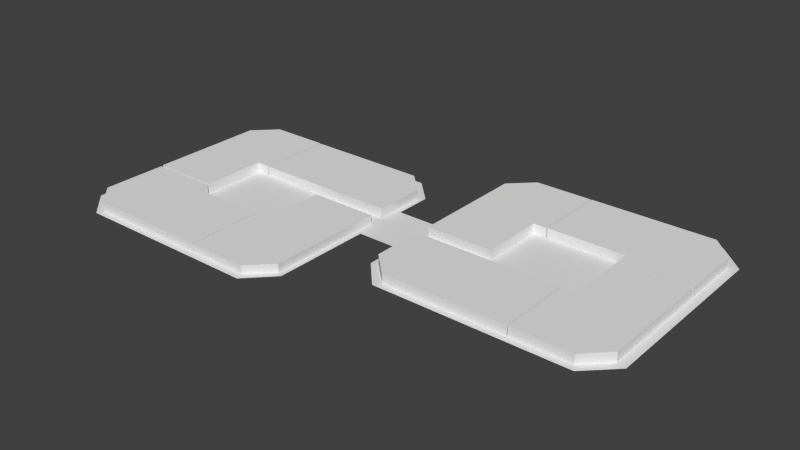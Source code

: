 # Source: block5_3.blend  (saved by Blender 2.75.0; exported with 4.5.12 LTS)
import bpy
from mathutils import Matrix  # noqa: F401  (used for matrix-valued properties, if any)

bpy.ops.wm.read_factory_settings(use_empty=True)
scene = bpy.context.scene
scene.name = 'Scene'

# ---- collections
col_collection_1 = bpy.data.collections.new('Collection 1'); scene.collection.children.link(col_collection_1)

# ---- world
world_world = bpy.data.worlds.new('World'); scene.world = world_world
world_world.color = (0.05088, 0.05088, 0.05088)
world_world.use_sun_shadow = False
world_world.sun_shadow_jitter_overblur = 0.0
world_world.cycles.sampling_method = 'MANUAL'
world_world.cycles.sample_map_resolution = 256

# ---- meshes
me_plane_010 = bpy.data.meshes.new('Plane.010')
me_plane_010.from_pydata([(-4.49, -2.042, 0.0), (5.832, -2.042, 0.0), (-4.49, 7.787, 0.0), (5.832, 7.787, 0.0), (-4.49, -9.972, 0.0), (5.832, -9.972, 0.0), (-4.49, -13.32, 0.0), (2.496, -13.32, 0.0), (-6.441, -2.042, 0.0), (-6.441, -9.972, 0.0), (-6.441, -13.32, 0.0), (-4.49, -2.042, 1.288), (5.832, -2.042, 1.288), (-4.49, 7.787, 1.288), (5.832, 7.787, 1.288), (-4.49, -9.972, 1.288), (5.832, -9.972, 1.288), (-4.49, -13.32, 1.288), (2.496, -13.32, 1.288), (-6.441, -2.042, 1.288), (-6.441, -9.972, 1.288), (-6.441, -13.32, 1.288)], [], [(0, 2, 3, 1), (1, 5, 4, 0), (5, 7, 6, 4), (6, 10, 9, 4), (4, 9, 8, 0), (11, 12, 14, 13), (12, 11, 15, 16), (16, 15, 17, 18), (17, 15, 20, 21), (15, 11, 19, 20), (1, 3, 14, 12), (7, 5, 16, 18), (5, 1, 12, 16), (10, 6, 17, 21), (3, 2, 13, 14), (8, 9, 20, 19), (2, 0, 11, 13), (6, 7, 18, 17), (0, 8, 19, 11), (9, 10, 21, 20)])
me_plane_010.use_remesh_preserve_volume = False
me_plane_010.use_remesh_preserve_attributes = False
me_plane_010.use_mirror_vertex_groups = False
me_plane_010.update()
me_plane_011 = bpy.data.meshes.new('Plane.011')
me_plane_011.from_pydata([(-10.86, -1.0, 0.0), (1.0, -1.0, 0.0), (-10.86, 10.28, 0.0), (1.0, 10.28, 0.0), (-17.84, -1.0, 0.0), (-17.84, 10.28, 0.0), (-21.21, 2.345, 0.0), (-21.21, 10.28, 0.0), (-10.86, 12.15, 0.0), (-17.84, 12.15, 0.0), (-21.21, 12.15, 0.0), (-10.86, -1.0, 1.447), (1.0, -1.0, 1.447), (-10.86, 10.28, 1.447), (1.0, 10.28, 1.447), (-17.84, -1.0, 1.447), (-17.84, 10.28, 1.447), (-21.21, 2.345, 1.447), (-21.21, 10.28, 1.447), (-10.86, 12.15, 1.447), (-17.84, 12.15, 1.447), (-21.21, 12.15, 1.447)], [], [(0, 2, 3, 1), (0, 4, 5, 2), (4, 6, 7, 5), (7, 10, 9, 5), (5, 9, 8, 2), (11, 12, 14, 13), (11, 13, 16, 15), (15, 16, 18, 17), (18, 16, 20, 21), (16, 13, 19, 20), (1, 3, 14, 12), (6, 4, 15, 17), (4, 0, 11, 15), (10, 7, 18, 21), (3, 2, 13, 14), (8, 9, 20, 19), (7, 6, 17, 18), (2, 8, 19, 13), (9, 10, 21, 20), (0, 1, 12, 11)])
me_plane_011.use_remesh_preserve_volume = False
me_plane_011.use_remesh_preserve_attributes = False
me_plane_011.use_mirror_vertex_groups = False
me_plane_011.update()
me_plane_012 = bpy.data.meshes.new('Plane.012')
me_plane_012.from_pydata([(-9.316, -1.0, 0.0), (1.0, -1.0, 0.0), (-9.316, 8.853, 0.0), (1.0, 8.853, 0.0), (-9.316, 16.85, 0.0), (1.0, 16.85, 0.0), (-5.96, 20.22, 0.0), (1.0, 20.22, 0.0), (2.985, 8.853, 0.0), (2.985, 16.85, 0.0), (2.985, 20.22, 0.0), (-9.316, -1.0, 1.509), (1.0, -1.0, 1.509), (-9.316, 8.853, 1.509), (1.0, 8.853, 1.509), (-9.316, 16.85, 1.509), (1.0, 16.85, 1.509), (-5.96, 20.22, 1.509), (1.0, 20.22, 1.509), (2.985, 8.853, 1.509), (2.985, 16.85, 1.509), (2.985, 20.22, 1.509)], [], [(0, 2, 3, 1), (2, 4, 5, 3), (4, 6, 7, 5), (7, 10, 9, 5), (5, 9, 8, 3), (11, 12, 14, 13), (13, 14, 16, 15), (15, 16, 18, 17), (18, 16, 20, 21), (16, 14, 19, 20), (1, 3, 14, 12), (6, 4, 15, 17), (4, 2, 13, 15), (10, 7, 18, 21), (8, 9, 20, 19), (2, 0, 11, 13), (7, 6, 17, 18), (3, 8, 19, 14), (9, 10, 21, 20), (0, 1, 12, 11)])
me_plane_012.use_remesh_preserve_volume = False
me_plane_012.use_remesh_preserve_attributes = False
me_plane_012.use_mirror_vertex_groups = False
me_plane_012.update()
me_plane_013 = bpy.data.meshes.new('Plane.013')
me_plane_013.from_pydata([(-7.073, -2.598, 0.0), (11.71, -2.598, 0.0), (-7.073, 8.744, 0.0), (11.71, 8.744, 0.0), (15.11, -2.598, 0.0), (15.11, 5.358, 0.0), (-7.073, -2.598, 1.455), (11.71, -2.598, 1.455), (-7.073, 8.744, 1.455), (11.71, 8.744, 1.455), (15.11, -2.598, 1.455), (15.11, 5.358, 1.455)], [], [(0, 2, 3, 1), (3, 5, 4, 1), (6, 7, 9, 8), (9, 7, 10, 11), (3, 2, 8, 9), (0, 1, 7, 6), (5, 3, 9, 11), (4, 5, 11, 10), (2, 0, 6, 8), (1, 4, 10, 7)])
me_plane_013.use_remesh_preserve_volume = False
me_plane_013.use_remesh_preserve_attributes = False
me_plane_013.use_mirror_vertex_groups = False
me_plane_013.update()
me_plane_014 = bpy.data.meshes.new('Plane.014')
me_plane_014.from_pydata([(-17.81, -1.0, 0.0), (1.0, -1.0, 0.0), (-17.81, 10.29, 0.0), (1.0, 10.29, 0.0), (-21.32, 2.444, 0.0), (-21.32, 10.29, 0.0), (-17.81, -1.0, 1.446), (1.0, -1.0, 1.446), (-17.81, 10.29, 1.446), (1.0, 10.29, 1.446), (-21.32, 2.444, 1.446), (-21.32, 10.29, 1.446)], [], [(0, 2, 3, 1), (0, 4, 5, 2), (6, 7, 9, 8), (6, 8, 11, 10), (4, 0, 6, 10), (5, 4, 10, 11), (1, 3, 9, 7), (2, 5, 11, 8), (3, 2, 8, 9), (0, 1, 7, 6)])
me_plane_014.use_remesh_preserve_volume = False
me_plane_014.use_remesh_preserve_attributes = False
me_plane_014.use_mirror_vertex_groups = False
me_plane_014.update()
me_plane_015 = bpy.data.meshes.new('Plane.015')
me_plane_015.from_pydata([(-6.507, 0.01891, 0.0), (-4.507, 0.01891, 0.0), (-6.507, 11.32, 0.0), (-4.507, 11.32, 0.0), (2.442, 11.32, 0.0), (2.442, 0.01891, 0.0), (5.829, 11.32, 0.0), (5.829, 3.398, 0.0), (-4.507, 21.27, 0.0), (2.442, 21.27, 0.0), (5.829, 21.27, 0.0), (-6.507, 0.01891, 1.481), (-4.507, 0.01891, 1.481), (-6.507, 11.32, 1.481), (-4.507, 11.32, 1.481), (2.442, 11.32, 1.481), (2.442, 0.01891, 1.481), (5.829, 11.32, 1.481), (5.829, 3.398, 1.481), (-4.507, 21.27, 1.481), (2.442, 21.27, 1.481), (5.829, 21.27, 1.481)], [], [(0, 2, 3, 1), (3, 4, 5, 1), (4, 6, 7, 5), (4, 9, 10, 6), (3, 8, 9, 4), (11, 12, 14, 13), (14, 12, 16, 15), (15, 16, 18, 17), (15, 17, 21, 20), (14, 15, 20, 19), (2, 0, 11, 13), (7, 6, 17, 18), (8, 3, 14, 19), (10, 9, 20, 21), (0, 1, 12, 11), (5, 7, 18, 16), (6, 10, 21, 17), (1, 5, 16, 12), (3, 2, 13, 14), (9, 8, 19, 20)])
me_plane_015.use_remesh_preserve_volume = False
me_plane_015.use_remesh_preserve_attributes = False
me_plane_015.use_mirror_vertex_groups = False
me_plane_015.update()
me_plane_016 = bpy.data.meshes.new('Plane.016')
me_plane_016.from_pydata([(-4.517, 0.07699, 0.0), (5.825, 0.07699, 0.0), (-4.517, 2.077, 0.0), (5.825, 2.077, 0.0), (-4.517, 10.03, 0.0), (5.825, 10.03, 0.0), (-4.517, 13.43, 0.0), (2.465, 13.43, 0.0), (-16.4, 2.077, 0.0), (-16.4, 10.03, 0.0), (-16.4, 13.43, 0.0), (-4.517, 0.07699, 1.472), (5.825, 0.07699, 1.472), (-4.517, 2.077, 1.472), (5.825, 2.077, 1.472), (-4.517, 10.03, 1.472), (5.825, 10.03, 1.472), (-4.517, 13.43, 1.472), (2.465, 13.43, 1.472), (-16.4, 2.077, 1.472), (-16.4, 10.03, 1.472), (-16.4, 13.43, 1.472)], [], [(0, 2, 3, 1), (2, 4, 5, 3), (4, 6, 7, 5), (4, 9, 10, 6), (2, 8, 9, 4), (11, 12, 14, 13), (13, 14, 16, 15), (15, 16, 18, 17), (15, 17, 21, 20), (13, 15, 20, 19), (9, 8, 19, 20), (2, 0, 11, 13), (7, 6, 17, 18), (8, 2, 13, 19), (10, 9, 20, 21), (0, 1, 12, 11), (5, 7, 18, 16), (3, 5, 16, 14), (6, 10, 21, 17), (1, 3, 14, 12)])
me_plane_016.use_remesh_preserve_volume = False
me_plane_016.use_remesh_preserve_attributes = False
me_plane_016.use_mirror_vertex_groups = False
me_plane_016.update()
me_plane_017 = bpy.data.meshes.new('Plane.017')
me_plane_017.from_pydata([(4.496, 2.092, 0.0), (6.496, 2.092, 0.0), (4.496, 13.45, 0.0), (6.496, 13.45, 0.0), (-2.403, 2.092, 0.0), (-2.403, 13.45, 0.0), (-5.8, 2.092, 0.0), (-5.8, 10.1, 0.0), (4.496, -7.779, 0.0), (-2.403, -7.779, 0.0), (-5.8, -7.779, 0.0), (4.496, 2.092, 1.435), (6.496, 2.092, 1.435), (4.496, 13.45, 1.435), (6.496, 13.45, 1.435), (-2.403, 2.092, 1.435), (-2.403, 13.45, 1.435), (-5.8, 2.092, 1.435), (-5.8, 10.1, 1.435), (4.496, -7.779, 1.435), (-2.403, -7.779, 1.435), (-5.8, -7.779, 1.435)], [], [(0, 2, 3, 1), (0, 4, 5, 2), (4, 6, 7, 5), (4, 9, 10, 6), (0, 8, 9, 4), (11, 12, 14, 13), (11, 13, 16, 15), (15, 16, 18, 17), (15, 17, 21, 20), (11, 15, 20, 19), (3, 2, 13, 14), (9, 8, 19, 20), (7, 6, 17, 18), (8, 0, 11, 19), (10, 9, 20, 21), (0, 1, 12, 11), (5, 7, 18, 16), (2, 5, 16, 13), (6, 10, 21, 17), (1, 3, 14, 12)])
me_plane_017.use_remesh_preserve_volume = False
me_plane_017.use_remesh_preserve_attributes = False
me_plane_017.use_mirror_vertex_groups = False
me_plane_017.update()
me_plane_027 = bpy.data.meshes.new('Plane.027')
me_plane_027.from_pydata([(-25.95, -6.811, 0.0), (2.864, -6.811, 0.0), (-25.95, 30.1, 0.0), (2.864, 30.1, 0.0), (6.685, -2.857, 0.0), (6.685, 26.26, 0.0), (-30.09, -2.913, 0.0), (-30.09, 26.34, 0.0), (6.685, 12.2, 0.0), (6.685, 20.62, 0.0), (13.12, 12.2, 0.0), (13.12, 20.62, 0.0), (50.27, 12.2, 0.0), (50.27, 20.62, 0.0), (13.12, 35.74, 0.0), (50.27, 35.74, 0.0), (16.6, 39.73, 0.0), (46.16, 39.73, 0.0), (13.12, 6.93, 0.0), (50.27, 6.93, 0.0), (16.91, 2.851, 0.0), (46.14, 2.851, 0.0)], [], [(0, 1, 3, 2), (3, 1, 4, 8, 9, 5), (0, 2, 7, 6), (9, 8, 10, 11), (11, 10, 12, 13), (11, 13, 15, 14), (14, 15, 17, 16), (12, 10, 18, 19), (19, 18, 20, 21)])
me_plane_027.use_remesh_preserve_volume = False
me_plane_027.use_remesh_preserve_attributes = False
me_plane_027.use_mirror_vertex_groups = False
me_plane_027.update()

# ---- objects
ob_plane_010 = bpy.data.objects.new('Plane.010', me_plane_010)
ob_plane_011 = bpy.data.objects.new('Plane.011', me_plane_011)
ob_plane_012 = bpy.data.objects.new('Plane.012', me_plane_012)
ob_plane_013 = bpy.data.objects.new('Plane.013', me_plane_013)
ob_plane_014 = bpy.data.objects.new('Plane.014', me_plane_014)
ob_plane_015 = bpy.data.objects.new('Plane.015', me_plane_015)
ob_plane_016 = bpy.data.objects.new('Plane.016', me_plane_016)
ob_plane_017 = bpy.data.objects.new('Plane.017', me_plane_017)
ob_block5_3ground = bpy.data.objects.new('block5_3Ground', me_plane_027)

# ---- transforms, parenting, visibility, modifiers, constraints
ob_plane_010.location = (-10.06, -8.826, 9.16e-07)
ob_plane_010.lineart.crease_threshold = 0.0
ob_plane_011.location = (-17.74, -21.2, -7.801e-06)
ob_plane_011.lineart.crease_threshold = 0.0
ob_plane_012.location = (-29.63, -7.706, 2.269e-06)
ob_plane_012.lineart.crease_threshold = 0.0
ob_plane_013.location = (-19.36, 3.781, 5.802e-06)
ob_plane_013.lineart.crease_threshold = 0.0
ob_plane_014.location = (25.35, -11.5, 1.259e-06)
ob_plane_014.lineart.crease_threshold = 0.0
ob_plane_015.location = (33.04, -12.54, -2.474e-06)
ob_plane_015.lineart.crease_threshold = 0.0
ob_plane_016.location = (33.05, 8.805, 2.258e-06)
ob_plane_016.lineart.crease_threshold = 0.0
ob_plane_017.location = (9.942, 8.803, 6.842e-06)
ob_plane_017.lineart.crease_threshold = 0.0
ob_block5_3ground.location = (-10.05, -16.41, -8.404e-06)
ob_block5_3ground.lineart.crease_threshold = 0.0

# ---- collection membership
col_collection_1.objects.link(ob_plane_010)
col_collection_1.objects.link(ob_plane_011)
col_collection_1.objects.link(ob_plane_012)
col_collection_1.objects.link(ob_plane_013)
col_collection_1.objects.link(ob_plane_014)
col_collection_1.objects.link(ob_plane_015)
col_collection_1.objects.link(ob_plane_016)
col_collection_1.objects.link(ob_plane_017)
col_collection_1.objects.link(ob_block5_3ground)

# ---- scene / render settings (as saved in the file)
scene.frame_start = 1; scene.frame_end = 250; scene.frame_set(1)
scene.render.engine = 'BLENDER_EEVEE_NEXT'
scene.render.resolution_percentage = 50
scene.render.dither_intensity = 0.0
scene.cycles.use_denoising = False
scene.cycles.samples = 10
scene.cycles.sampling_pattern = 'TABULATED_SOBOL'
scene.cycles.light_sampling_threshold = 0.0
scene.cycles.use_adaptive_sampling = False
scene.cycles.use_light_tree = False
scene.cycles.blur_glossy = 0.0
scene.cycles.pixel_filter_type = 'GAUSSIAN'
scene.cycles.sample_clamp_indirect = 0.0
scene.view_settings.view_transform = 'Standard'
bpy.context.view_layer.update()

# ---- added for rendering (the .blend has no active camera and no usable light): camera, sun
cam_auto = bpy.data.cameras.new('AutoCamera')
cam_auto.lens = 50.0
cam_auto.sensor_width = 36.0
cam_auto.clip_end = 1508.09
ob_auto_camera = bpy.data.objects.new('AutoCamera', cam_auto)
scene.collection.objects.link(ob_auto_camera)
ob_auto_camera.location = (85.9701, -103.073, 69.4999)
ob_auto_camera.rotation_euler = (1.09748, -7.21219e-08, 0.694738)
scene.camera = ob_auto_camera
light_auto_sun = bpy.data.lights.new('AutoSun', 'SUN')
light_auto_sun.energy = 3.0
light_auto_sun.angle = 0.0523599
ob_auto_sun = bpy.data.objects.new('AutoSun', light_auto_sun)
scene.collection.objects.link(ob_auto_sun)
ob_auto_sun.rotation_euler = (0.872665, 0.174533, 0.523599)
bpy.context.view_layer.update()

